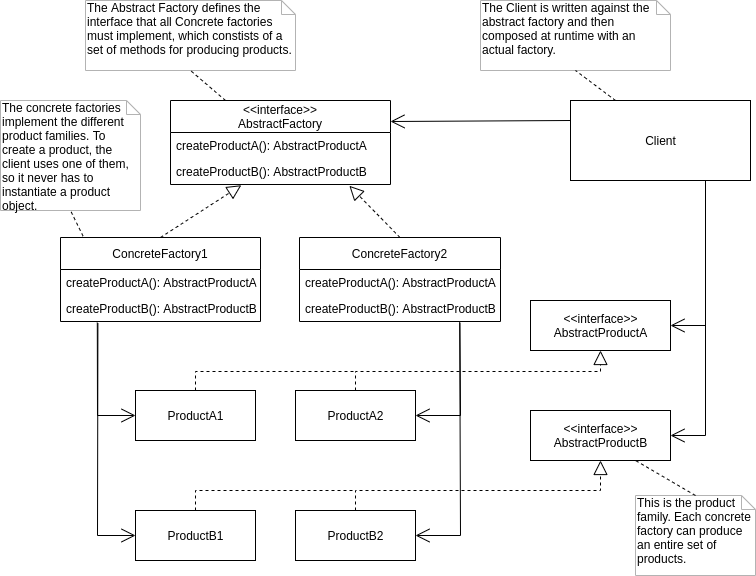

The diagram above was exported from draw.io. Its source (the exported page's mxGraphModel, read from the mxfile embedded in the PNG):
<mxGraphModel dx="1185" dy="606" grid="1" gridSize="10" guides="1" tooltips="1" connect="1" arrows="1" fold="1" page="1" pageScale="1" pageWidth="827" pageHeight="1169" math="0" shadow="0">
  <root>
    <mxCell id="0" />
    <mxCell id="1" parent="0" />
    <mxCell id="2" value="Client" style="html=1;" vertex="1" parent="1">
      <mxGeometry x="580" y="570" width="180" height="80" as="geometry" />
    </mxCell>
    <mxCell id="3" value="&lt;&lt;interface&gt;&gt;&#10;AbstractFactory" style="swimlane;fontStyle=0;childLayout=stackLayout;horizontal=1;startSize=32;fillColor=none;horizontalStack=0;resizeParent=1;resizeParentMax=0;resizeLast=0;collapsible=1;marginBottom=0;" vertex="1" parent="1">
      <mxGeometry x="180" y="570" width="220" height="84" as="geometry" />
    </mxCell>
    <mxCell id="4" value="createProductA(): AbstractProductA" style="text;strokeColor=none;fillColor=none;align=left;verticalAlign=top;spacingLeft=4;spacingRight=4;overflow=hidden;rotatable=0;points=[[0,0.5],[1,0.5]];portConstraint=eastwest;" vertex="1" parent="3">
      <mxGeometry y="32" width="220" height="26" as="geometry" />
    </mxCell>
    <mxCell id="5" value="createProductB(): AbstractProductB" style="text;strokeColor=none;fillColor=none;align=left;verticalAlign=top;spacingLeft=4;spacingRight=4;overflow=hidden;rotatable=0;points=[[0,0.5],[1,0.5]];portConstraint=eastwest;" vertex="1" parent="3">
      <mxGeometry y="58" width="220" height="26" as="geometry" />
    </mxCell>
    <mxCell id="6" value="ConcreteFactory1" style="swimlane;fontStyle=0;childLayout=stackLayout;horizontal=1;startSize=32;fillColor=none;horizontalStack=0;resizeParent=1;resizeParentMax=0;resizeLast=0;collapsible=1;marginBottom=0;" vertex="1" parent="1">
      <mxGeometry x="70" y="707" width="200" height="84" as="geometry" />
    </mxCell>
    <mxCell id="7" value="createProductA(): AbstractProductA" style="text;strokeColor=none;fillColor=none;align=left;verticalAlign=top;spacingLeft=4;spacingRight=4;overflow=hidden;rotatable=0;points=[[0,0.5],[1,0.5]];portConstraint=eastwest;" vertex="1" parent="6">
      <mxGeometry y="32" width="200" height="26" as="geometry" />
    </mxCell>
    <mxCell id="8" value="createProductB(): AbstractProductB" style="text;strokeColor=none;fillColor=none;align=left;verticalAlign=top;spacingLeft=4;spacingRight=4;overflow=hidden;rotatable=0;points=[[0,0.5],[1,0.5]];portConstraint=eastwest;" vertex="1" parent="6">
      <mxGeometry y="58" width="200" height="26" as="geometry" />
    </mxCell>
    <mxCell id="9" value="ConcreteFactory2" style="swimlane;fontStyle=0;childLayout=stackLayout;horizontal=1;startSize=32;fillColor=none;horizontalStack=0;resizeParent=1;resizeParentMax=0;resizeLast=0;collapsible=1;marginBottom=0;" vertex="1" parent="1">
      <mxGeometry x="309" y="707" width="201" height="84" as="geometry" />
    </mxCell>
    <mxCell id="10" value="createProductA(): AbstractProductA" style="text;strokeColor=none;fillColor=none;align=left;verticalAlign=top;spacingLeft=4;spacingRight=4;overflow=hidden;rotatable=0;points=[[0,0.5],[1,0.5]];portConstraint=eastwest;" vertex="1" parent="9">
      <mxGeometry y="32" width="201" height="26" as="geometry" />
    </mxCell>
    <mxCell id="11" value="createProductB(): AbstractProductB" style="text;strokeColor=none;fillColor=none;align=left;verticalAlign=top;spacingLeft=4;spacingRight=4;overflow=hidden;rotatable=0;points=[[0,0.5],[1,0.5]];portConstraint=eastwest;" vertex="1" parent="9">
      <mxGeometry y="58" width="201" height="26" as="geometry" />
    </mxCell>
    <mxCell id="12" value="" style="endArrow=block;dashed=1;endFill=0;endSize=12;html=1;exitX=0.5;exitY=0;exitDx=0;exitDy=0;entryX=0.813;entryY=1.05;entryDx=0;entryDy=0;entryPerimeter=0;" edge="1" source="9" target="5" parent="1">
      <mxGeometry width="160" relative="1" as="geometry">
        <mxPoint x="350" y="661" as="sourcePoint" />
        <mxPoint x="350" y="657" as="targetPoint" />
      </mxGeometry>
    </mxCell>
    <mxCell id="13" value="" style="endArrow=block;dashed=1;endFill=0;endSize=12;html=1;exitX=0.5;exitY=0;exitDx=0;exitDy=0;entryX=0.322;entryY=1.027;entryDx=0;entryDy=0;entryPerimeter=0;" edge="1" source="6" target="5" parent="1">
      <mxGeometry width="160" relative="1" as="geometry">
        <mxPoint x="360" y="671" as="sourcePoint" />
        <mxPoint x="520" y="671" as="targetPoint" />
      </mxGeometry>
    </mxCell>
    <mxCell id="14" value="&amp;lt;&amp;lt;interface&amp;gt;&amp;gt;&lt;br&gt;AbstractProductA" style="html=1;" vertex="1" parent="1">
      <mxGeometry x="540" y="770" width="140" height="50" as="geometry" />
    </mxCell>
    <mxCell id="15" value="ProductA2" style="html=1;" vertex="1" parent="1">
      <mxGeometry x="305" y="860" width="120" height="50" as="geometry" />
    </mxCell>
    <mxCell id="16" value="ProductA1" style="html=1;" vertex="1" parent="1">
      <mxGeometry x="145" y="860" width="120" height="50" as="geometry" />
    </mxCell>
    <mxCell id="17" value="" style="endArrow=block;dashed=1;endFill=0;endSize=12;html=1;entryX=0.5;entryY=1;entryDx=0;entryDy=0;exitX=0.5;exitY=0;exitDx=0;exitDy=0;rounded=0;" edge="1" source="15" target="14" parent="1">
      <mxGeometry width="160" relative="1" as="geometry">
        <mxPoint x="-81" y="941" as="sourcePoint" />
        <mxPoint x="79" y="941" as="targetPoint" />
        <Array as="points">
          <mxPoint x="365" y="841" />
          <mxPoint x="610" y="841" />
        </Array>
      </mxGeometry>
    </mxCell>
    <mxCell id="18" value="" style="endArrow=none;dashed=1;endFill=0;endSize=12;html=1;exitX=0.5;exitY=0;exitDx=0;exitDy=0;rounded=0;" edge="1" source="16" parent="1">
      <mxGeometry width="160" relative="1" as="geometry">
        <mxPoint x="-21" y="951" as="sourcePoint" />
        <mxPoint x="365" y="841" as="targetPoint" />
        <Array as="points">
          <mxPoint x="205" y="841" />
        </Array>
      </mxGeometry>
    </mxCell>
    <mxCell id="19" value="&amp;lt;&amp;lt;interface&amp;gt;&amp;gt;&lt;br&gt;AbstractProductB" style="html=1;" vertex="1" parent="1">
      <mxGeometry x="540" y="880" width="140" height="50" as="geometry" />
    </mxCell>
    <mxCell id="20" value="ProductB2" style="html=1;" vertex="1" parent="1">
      <mxGeometry x="305" y="980" width="120" height="50" as="geometry" />
    </mxCell>
    <mxCell id="21" value="ProductB1" style="html=1;" vertex="1" parent="1">
      <mxGeometry x="145" y="980" width="120" height="50" as="geometry" />
    </mxCell>
    <mxCell id="22" value="" style="endArrow=block;dashed=1;endFill=0;endSize=12;html=1;entryX=0.5;entryY=1;entryDx=0;entryDy=0;exitX=0.5;exitY=0;exitDx=0;exitDy=0;rounded=0;" edge="1" source="20" target="19" parent="1">
      <mxGeometry width="160" relative="1" as="geometry">
        <mxPoint x="-81" y="1060" as="sourcePoint" />
        <mxPoint x="79" y="1060" as="targetPoint" />
        <Array as="points">
          <mxPoint x="365" y="960" />
          <mxPoint x="610" y="960" />
        </Array>
      </mxGeometry>
    </mxCell>
    <mxCell id="23" value="" style="endArrow=none;dashed=1;endFill=0;endSize=12;html=1;exitX=0.5;exitY=0;exitDx=0;exitDy=0;rounded=0;" edge="1" source="21" parent="1">
      <mxGeometry width="160" relative="1" as="geometry">
        <mxPoint x="-21" y="1070" as="sourcePoint" />
        <mxPoint x="365" y="960" as="targetPoint" />
        <Array as="points">
          <mxPoint x="205" y="960" />
        </Array>
      </mxGeometry>
    </mxCell>
    <mxCell id="24" value="" style="endArrow=open;endFill=1;endSize=12;html=1;exitX=0.75;exitY=1;exitDx=0;exitDy=0;entryX=1;entryY=0.5;entryDx=0;entryDy=0;rounded=0;" edge="1" source="2" target="14" parent="1">
      <mxGeometry width="160" relative="1" as="geometry">
        <mxPoint x="590" y="720" as="sourcePoint" />
        <mxPoint x="750" y="720" as="targetPoint" />
        <Array as="points">
          <mxPoint x="715" y="795" />
        </Array>
      </mxGeometry>
    </mxCell>
    <mxCell id="25" value="" style="endArrow=open;endFill=1;endSize=12;html=1;entryX=1;entryY=0.5;entryDx=0;entryDy=0;rounded=0;exitX=0.75;exitY=1;exitDx=0;exitDy=0;" edge="1" source="2" target="19" parent="1">
      <mxGeometry width="160" relative="1" as="geometry">
        <mxPoint x="710" y="710" as="sourcePoint" />
        <mxPoint x="655" y="805" as="targetPoint" />
        <Array as="points">
          <mxPoint x="715" y="905" />
        </Array>
      </mxGeometry>
    </mxCell>
    <mxCell id="26" value="" style="endArrow=open;endFill=1;endSize=12;html=1;exitX=0;exitY=0.25;exitDx=0;exitDy=0;entryX=1;entryY=0.25;entryDx=0;entryDy=0;" edge="1" source="2" target="3" parent="1">
      <mxGeometry width="160" relative="1" as="geometry">
        <mxPoint x="530" y="630" as="sourcePoint" />
        <mxPoint x="370" y="630" as="targetPoint" />
      </mxGeometry>
    </mxCell>
    <mxCell id="27" value="" style="endArrow=open;endFill=1;endSize=12;html=1;entryX=0;entryY=0.5;entryDx=0;entryDy=0;exitX=0.184;exitY=1.042;exitDx=0;exitDy=0;exitPerimeter=0;rounded=0;" edge="1" source="8" target="16" parent="1">
      <mxGeometry width="160" relative="1" as="geometry">
        <mxPoint x="80" y="940" as="sourcePoint" />
        <mxPoint x="240" y="940" as="targetPoint" />
        <Array as="points">
          <mxPoint x="107" y="885" />
        </Array>
      </mxGeometry>
    </mxCell>
    <mxCell id="28" value="" style="endArrow=open;endFill=1;endSize=12;html=1;rounded=0;exitX=0.187;exitY=1.077;exitDx=0;exitDy=0;exitPerimeter=0;entryX=0;entryY=0.5;entryDx=0;entryDy=0;" edge="1" source="8" target="21" parent="1">
      <mxGeometry width="160" relative="1" as="geometry">
        <mxPoint x="110" y="790" as="sourcePoint" />
        <mxPoint x="140" y="1010" as="targetPoint" />
        <Array as="points">
          <mxPoint x="107" y="1005" />
        </Array>
      </mxGeometry>
    </mxCell>
    <mxCell id="29" value="" style="endArrow=open;endFill=1;endSize=12;html=1;rounded=0;entryX=1;entryY=0.5;entryDx=0;entryDy=0;exitX=0.797;exitY=1.009;exitDx=0;exitDy=0;exitPerimeter=0;" edge="1" source="11" target="20" parent="1">
      <mxGeometry width="160" relative="1" as="geometry">
        <mxPoint x="472" y="793" as="sourcePoint" />
        <mxPoint x="510" y="1011" as="targetPoint" />
        <Array as="points">
          <mxPoint x="470" y="1005" />
        </Array>
      </mxGeometry>
    </mxCell>
    <mxCell id="30" value="" style="endArrow=open;endFill=1;endSize=12;html=1;rounded=0;entryX=1;entryY=0.5;entryDx=0;entryDy=0;exitX=0.798;exitY=1.056;exitDx=0;exitDy=0;exitPerimeter=0;" edge="1" source="11" target="15" parent="1">
      <mxGeometry width="160" relative="1" as="geometry">
        <mxPoint x="480.80500000000006" y="802.7159999999999" as="sourcePoint" />
        <mxPoint x="435" y="1015" as="targetPoint" />
        <Array as="points">
          <mxPoint x="470" y="885" />
        </Array>
      </mxGeometry>
    </mxCell>
    <mxCell id="31" value="The Abstract Factory defines the interface that all Concrete factories must implement, which constists of a set of methods for producing products." style="shape=note;whiteSpace=wrap;html=1;size=14;verticalAlign=top;align=left;spacingTop=-6;strokeColor=#B3B3B3;" vertex="1" parent="1">
      <mxGeometry x="95" y="470" width="210" height="70" as="geometry" />
    </mxCell>
    <mxCell id="32" value="The Client is written against the abstract factory and then composed at runtime with an actual factory." style="shape=note;whiteSpace=wrap;html=1;size=14;verticalAlign=top;align=left;spacingTop=-6;strokeColor=#B3B3B3;" vertex="1" parent="1">
      <mxGeometry x="490" y="470" width="190" height="70" as="geometry" />
    </mxCell>
    <mxCell id="33" value="The concrete factories implement the different product families. To create a product, the client uses one of them, so it never has to instantiate a product object." style="shape=note;whiteSpace=wrap;html=1;size=14;verticalAlign=top;align=left;spacingTop=-6;strokeColor=#B3B3B3;" vertex="1" parent="1">
      <mxGeometry x="10" y="570" width="140" height="110" as="geometry" />
    </mxCell>
    <mxCell id="34" value="This is the product family. Each concrete factory can produce an entire set of products." style="shape=note;whiteSpace=wrap;html=1;size=14;verticalAlign=top;align=left;spacingTop=-6;strokeColor=#B3B3B3;" vertex="1" parent="1">
      <mxGeometry x="645" y="965" width="120" height="80" as="geometry" />
    </mxCell>
    <mxCell id="35" value="" style="html=1;verticalAlign=bottom;endArrow=none;dashed=1;endSize=8;endFill=0;entryX=0.5;entryY=1;entryDx=0;entryDy=0;entryPerimeter=0;exitX=0.113;exitY=-0.016;exitDx=0;exitDy=0;exitPerimeter=0;" edge="1" source="6" target="33" parent="1">
      <mxGeometry relative="1" as="geometry">
        <mxPoint x="170" y="1060" as="sourcePoint" />
        <mxPoint x="90" y="1060" as="targetPoint" />
      </mxGeometry>
    </mxCell>
    <mxCell id="36" value="" style="html=1;verticalAlign=bottom;endArrow=none;dashed=1;endSize=8;endFill=0;entryX=0.5;entryY=1;entryDx=0;entryDy=0;entryPerimeter=0;exitX=0.25;exitY=0;exitDx=0;exitDy=0;" edge="1" source="3" target="31" parent="1">
      <mxGeometry relative="1" as="geometry">
        <mxPoint x="180" y="1070" as="sourcePoint" />
        <mxPoint x="100" y="1070" as="targetPoint" />
      </mxGeometry>
    </mxCell>
    <mxCell id="37" value="" style="html=1;verticalAlign=bottom;endArrow=none;dashed=1;endSize=8;endFill=0;entryX=0.5;entryY=1;entryDx=0;entryDy=0;entryPerimeter=0;exitX=0.25;exitY=0;exitDx=0;exitDy=0;" edge="1" source="2" target="32" parent="1">
      <mxGeometry relative="1" as="geometry">
        <mxPoint x="190" y="1080" as="sourcePoint" />
        <mxPoint x="110" y="1080" as="targetPoint" />
      </mxGeometry>
    </mxCell>
    <mxCell id="38" value="" style="html=1;verticalAlign=bottom;endArrow=none;dashed=1;endSize=8;endFill=0;entryX=0.75;entryY=1;entryDx=0;entryDy=0;exitX=0.5;exitY=0;exitDx=0;exitDy=0;exitPerimeter=0;" edge="1" source="34" target="19" parent="1">
      <mxGeometry relative="1" as="geometry">
        <mxPoint x="200" y="1090" as="sourcePoint" />
        <mxPoint x="120" y="1090" as="targetPoint" />
      </mxGeometry>
    </mxCell>
  </root>
</mxGraphModel>